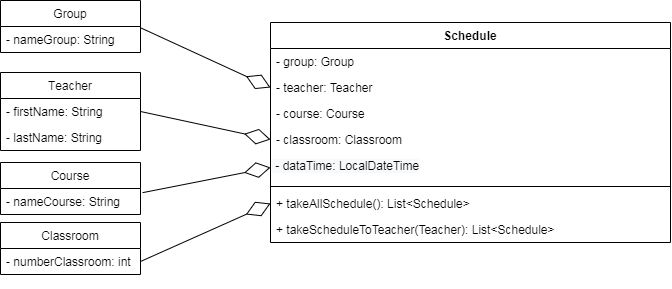

The diagram above was exported from draw.io. Its source (the exported page's mxGraphModel, read from the mxfile embedded in the PNG):
<mxGraphModel dx="1580" dy="1809" grid="1" gridSize="10" guides="1" tooltips="1" connect="1" arrows="1" fold="1" page="1" pageScale="1" pageWidth="827" pageHeight="1169" background="#ffffff" math="0" shadow="0">
  <root>
    <mxCell id="WIyWlLk6GJQsqaUBKTNV-0" />
    <mxCell id="WIyWlLk6GJQsqaUBKTNV-1" parent="WIyWlLk6GJQsqaUBKTNV-0" />
    <mxCell id="1RyE6-0y6BNnEx_ftaVB-0" value="Group" style="swimlane;fontStyle=0;childLayout=stackLayout;horizontal=1;startSize=26;fillColor=none;horizontalStack=0;resizeParent=1;resizeParentMax=0;resizeLast=0;collapsible=1;marginBottom=0;" parent="WIyWlLk6GJQsqaUBKTNV-1" vertex="1">
      <mxGeometry x="-110" y="-32" width="140" height="52" as="geometry" />
    </mxCell>
    <mxCell id="1RyE6-0y6BNnEx_ftaVB-2" value="- nameGroup: String" style="text;strokeColor=none;fillColor=none;align=left;verticalAlign=top;spacingLeft=4;spacingRight=4;overflow=hidden;rotatable=0;points=[[0,0.5],[1,0.5]];portConstraint=eastwest;" parent="1RyE6-0y6BNnEx_ftaVB-0" vertex="1">
      <mxGeometry y="26" width="140" height="26" as="geometry" />
    </mxCell>
    <mxCell id="1RyE6-0y6BNnEx_ftaVB-4" value="Тeacher" style="swimlane;fontStyle=0;childLayout=stackLayout;horizontal=1;startSize=26;fillColor=none;horizontalStack=0;resizeParent=1;resizeParentMax=0;resizeLast=0;collapsible=1;marginBottom=0;" parent="WIyWlLk6GJQsqaUBKTNV-1" vertex="1">
      <mxGeometry x="-110" y="40" width="140" height="78" as="geometry" />
    </mxCell>
    <mxCell id="1RyE6-0y6BNnEx_ftaVB-6" value="- firstName: String" style="text;strokeColor=none;fillColor=none;align=left;verticalAlign=top;spacingLeft=4;spacingRight=4;overflow=hidden;rotatable=0;points=[[0,0.5],[1,0.5]];portConstraint=eastwest;" parent="1RyE6-0y6BNnEx_ftaVB-4" vertex="1">
      <mxGeometry y="26" width="140" height="26" as="geometry" />
    </mxCell>
    <mxCell id="1RyE6-0y6BNnEx_ftaVB-7" value="- lastName: String" style="text;strokeColor=none;fillColor=none;align=left;verticalAlign=top;spacingLeft=4;spacingRight=4;overflow=hidden;rotatable=0;points=[[0,0.5],[1,0.5]];portConstraint=eastwest;" parent="1RyE6-0y6BNnEx_ftaVB-4" vertex="1">
      <mxGeometry y="52" width="140" height="26" as="geometry" />
    </mxCell>
    <mxCell id="1RyE6-0y6BNnEx_ftaVB-8" value="Course" style="swimlane;fontStyle=0;childLayout=stackLayout;horizontal=1;startSize=26;fillColor=none;horizontalStack=0;resizeParent=1;resizeParentMax=0;resizeLast=0;collapsible=1;marginBottom=0;" parent="WIyWlLk6GJQsqaUBKTNV-1" vertex="1">
      <mxGeometry x="-110" y="130" width="140" height="52" as="geometry" />
    </mxCell>
    <mxCell id="1RyE6-0y6BNnEx_ftaVB-10" value="- nameCourse: String" style="text;strokeColor=none;fillColor=none;align=left;verticalAlign=top;spacingLeft=4;spacingRight=4;overflow=hidden;rotatable=0;points=[[0,0.5],[1,0.5]];portConstraint=eastwest;" parent="1RyE6-0y6BNnEx_ftaVB-8" vertex="1">
      <mxGeometry y="26" width="140" height="26" as="geometry" />
    </mxCell>
    <mxCell id="1RyE6-0y6BNnEx_ftaVB-27" value="Schedule" style="swimlane;fontStyle=1;align=center;verticalAlign=top;childLayout=stackLayout;horizontal=1;startSize=26;horizontalStack=0;resizeParent=1;resizeParentMax=0;resizeLast=0;collapsible=1;marginBottom=0;" parent="WIyWlLk6GJQsqaUBKTNV-1" vertex="1">
      <mxGeometry x="160" y="-10" width="400" height="220" as="geometry" />
    </mxCell>
    <mxCell id="1RyE6-0y6BNnEx_ftaVB-32" value="- group: Group" style="text;strokeColor=none;fillColor=none;align=left;verticalAlign=top;spacingLeft=4;spacingRight=4;overflow=hidden;rotatable=0;points=[[0,0.5],[1,0.5]];portConstraint=eastwest;" parent="1RyE6-0y6BNnEx_ftaVB-27" vertex="1">
      <mxGeometry y="26" width="400" height="26" as="geometry" />
    </mxCell>
    <mxCell id="1RyE6-0y6BNnEx_ftaVB-31" value="- teacher: Teacher" style="text;strokeColor=none;fillColor=none;align=left;verticalAlign=top;spacingLeft=4;spacingRight=4;overflow=hidden;rotatable=0;points=[[0,0.5],[1,0.5]];portConstraint=eastwest;" parent="1RyE6-0y6BNnEx_ftaVB-27" vertex="1">
      <mxGeometry y="52" width="400" height="26" as="geometry" />
    </mxCell>
    <mxCell id="1RyE6-0y6BNnEx_ftaVB-57" value="- course: Course" style="text;strokeColor=none;fillColor=none;align=left;verticalAlign=top;spacingLeft=4;spacingRight=4;overflow=hidden;rotatable=0;points=[[0,0.5],[1,0.5]];portConstraint=eastwest;" parent="1RyE6-0y6BNnEx_ftaVB-27" vertex="1">
      <mxGeometry y="78" width="400" height="26" as="geometry" />
    </mxCell>
    <mxCell id="1RyE6-0y6BNnEx_ftaVB-59" value="- сlassroom: Сlassroom" style="text;strokeColor=none;fillColor=none;align=left;verticalAlign=top;spacingLeft=4;spacingRight=4;overflow=hidden;rotatable=0;points=[[0,0.5],[1,0.5]];portConstraint=eastwest;" parent="1RyE6-0y6BNnEx_ftaVB-27" vertex="1">
      <mxGeometry y="104" width="400" height="26" as="geometry" />
    </mxCell>
    <mxCell id="YmgGwhUhBeqmrCJAL8tH-1" value="&lt;span style=&quot;color: rgb(0 , 0 , 0) ; font-family: &amp;#34;helvetica&amp;#34; ; font-size: 12px ; font-style: normal ; font-weight: 400 ; letter-spacing: normal ; text-align: left ; text-indent: 0px ; text-transform: none ; word-spacing: 0px ; background-color: rgb(248 , 249 , 250) ; display: inline ; float: none&quot;&gt;&amp;nbsp;- dataTime:&amp;nbsp;LocalDateTime&lt;/span&gt;" style="text;whiteSpace=wrap;html=1;" vertex="1" parent="1RyE6-0y6BNnEx_ftaVB-27">
      <mxGeometry y="130" width="400" height="30" as="geometry" />
    </mxCell>
    <mxCell id="1RyE6-0y6BNnEx_ftaVB-29" value="" style="line;strokeWidth=1;fillColor=none;align=left;verticalAlign=middle;spacingTop=-1;spacingLeft=3;spacingRight=3;rotatable=0;labelPosition=right;points=[];portConstraint=eastwest;" parent="1RyE6-0y6BNnEx_ftaVB-27" vertex="1">
      <mxGeometry y="160" width="400" height="8" as="geometry" />
    </mxCell>
    <mxCell id="1RyE6-0y6BNnEx_ftaVB-61" value="+ takeAllSchedule(): List&lt;Schedule&gt;" style="text;strokeColor=none;fillColor=none;align=left;verticalAlign=top;spacingLeft=4;spacingRight=4;overflow=hidden;rotatable=0;points=[[0,0.5],[1,0.5]];portConstraint=eastwest;" parent="1RyE6-0y6BNnEx_ftaVB-27" vertex="1">
      <mxGeometry y="168" width="400" height="26" as="geometry" />
    </mxCell>
    <mxCell id="1RyE6-0y6BNnEx_ftaVB-67" value="+ takeScheduleToTeacher(Teacher): List&lt;Schedule&gt;" style="text;strokeColor=none;fillColor=none;align=left;verticalAlign=top;spacingLeft=4;spacingRight=4;overflow=hidden;rotatable=0;points=[[0,0.5],[1,0.5]];portConstraint=eastwest;" parent="1RyE6-0y6BNnEx_ftaVB-27" vertex="1">
      <mxGeometry y="194" width="400" height="26" as="geometry" />
    </mxCell>
    <mxCell id="1RyE6-0y6BNnEx_ftaVB-51" value="Сlassroom" style="swimlane;fontStyle=0;childLayout=stackLayout;horizontal=1;startSize=26;fillColor=none;horizontalStack=0;resizeParent=1;resizeParentMax=0;resizeLast=0;collapsible=1;marginBottom=0;" parent="WIyWlLk6GJQsqaUBKTNV-1" vertex="1">
      <mxGeometry x="-110" y="190" width="140" height="52" as="geometry" />
    </mxCell>
    <mxCell id="1RyE6-0y6BNnEx_ftaVB-52" value="- numberClassroom: int" style="text;strokeColor=none;fillColor=none;align=left;verticalAlign=top;spacingLeft=4;spacingRight=4;overflow=hidden;rotatable=0;points=[[0,0.5],[1,0.5]];portConstraint=eastwest;" parent="1RyE6-0y6BNnEx_ftaVB-51" vertex="1">
      <mxGeometry y="26" width="140" height="26" as="geometry" />
    </mxCell>
    <mxCell id="1RyE6-0y6BNnEx_ftaVB-68" value="" style="endArrow=diamondThin;endFill=0;endSize=24;html=1;rounded=0;exitX=1.004;exitY=0.058;exitDx=0;exitDy=0;exitPerimeter=0;entryX=0;entryY=0.5;entryDx=0;entryDy=0;" parent="WIyWlLk6GJQsqaUBKTNV-1" source="1RyE6-0y6BNnEx_ftaVB-2" target="1RyE6-0y6BNnEx_ftaVB-31" edge="1">
      <mxGeometry width="160" relative="1" as="geometry">
        <mxPoint x="200" y="100" as="sourcePoint" />
        <mxPoint x="360" y="100" as="targetPoint" />
      </mxGeometry>
    </mxCell>
    <mxCell id="1RyE6-0y6BNnEx_ftaVB-69" value="" style="endArrow=diamondThin;endFill=0;endSize=24;html=1;rounded=0;exitX=1;exitY=0.5;exitDx=0;exitDy=0;entryX=0;entryY=0.5;entryDx=0;entryDy=0;" parent="WIyWlLk6GJQsqaUBKTNV-1" source="1RyE6-0y6BNnEx_ftaVB-6" target="1RyE6-0y6BNnEx_ftaVB-59" edge="1">
      <mxGeometry width="160" relative="1" as="geometry">
        <mxPoint x="50.559999999999945" y="57.507999999999925" as="sourcePoint" />
        <mxPoint x="160" y="137" as="targetPoint" />
      </mxGeometry>
    </mxCell>
    <mxCell id="1RyE6-0y6BNnEx_ftaVB-70" value="" style="endArrow=diamondThin;endFill=0;endSize=24;html=1;rounded=0;exitX=1.015;exitY=0.16;exitDx=0;exitDy=0;exitPerimeter=0;entryX=0;entryY=0.5;entryDx=0;entryDy=0;" parent="WIyWlLk6GJQsqaUBKTNV-1" source="1RyE6-0y6BNnEx_ftaVB-10" target="YmgGwhUhBeqmrCJAL8tH-1" edge="1">
      <mxGeometry width="160" relative="1" as="geometry">
        <mxPoint x="60.559999999999945" y="67.50799999999992" as="sourcePoint" />
        <mxPoint x="160" y="210.59399999999994" as="targetPoint" />
      </mxGeometry>
    </mxCell>
    <mxCell id="1RyE6-0y6BNnEx_ftaVB-72" value="" style="endArrow=diamondThin;endFill=0;endSize=24;html=1;rounded=0;exitX=1;exitY=0.5;exitDx=0;exitDy=0;entryX=0;entryY=0.5;entryDx=0;entryDy=0;" parent="WIyWlLk6GJQsqaUBKTNV-1" source="1RyE6-0y6BNnEx_ftaVB-52" target="1RyE6-0y6BNnEx_ftaVB-61" edge="1">
      <mxGeometry width="160" relative="1" as="geometry">
        <mxPoint x="80.55999999999995" y="87.50799999999992" as="sourcePoint" />
        <mxPoint x="199.99999999999977" y="125" as="targetPoint" />
      </mxGeometry>
    </mxCell>
  </root>
</mxGraphModel>